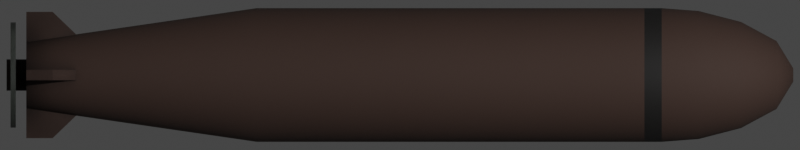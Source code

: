 # Source: Brosok.blend  (saved by Blender 2.93.20; exported with 4.5.12 LTS)
import bpy
from mathutils import Matrix  # noqa: F401  (used for matrix-valued properties, if any)

bpy.ops.wm.read_factory_settings(use_empty=True)
scene = bpy.context.scene
scene.name = 'Scene'

# ---- collections
col_collection = bpy.data.collections.new('Collection'); scene.collection.children.link(col_collection)

# ---- materials (node trees are filled in below, after node groups)
mat_main = bpy.data.materials.new('Main')
mat_stripe = bpy.data.materials.new('Stripe')
mat_gray = bpy.data.materials.new('Gray')

# ---- node groups
ng_mk48_shader = bpy.data.node_groups.new('Mk48 Shader', 'ShaderNodeTree')
_s = ng_mk48_shader.interface.new_socket(name='BSDF', in_out='OUTPUT', socket_type='NodeSocketShader')
_s = ng_mk48_shader.interface.new_socket(name='Color', in_out='INPUT', socket_type='NodeSocketColor')
_s.default_value = (0.2529, 0.2529, 0.2529, 1.0)
_s = ng_mk48_shader.interface.new_socket(name='Roughness', in_out='INPUT', socket_type='NodeSocketFloat')
_s.subtype = 'FACTOR'
_s.default_value = 0.5
_s.min_value = 0.0
_s.max_value = 1.0
_s = ng_mk48_shader.interface.new_socket(name='Metallic', in_out='INPUT', socket_type='NodeSocketFloat')
_s.subtype = 'FACTOR'
_s.default_value = 1.0
_s.min_value = 0.0
_s.max_value = 1.0
_N = ng_mk48_shader.nodes; _L = ng_mk48_shader.links
n0 = _N.new('NodeGroupOutput'); n0.name = 'Group Output'; n0.location = (421, 0)
n1 = _N.new('ShaderNodeBsdfPrincipled'); n1.name = 'Principled BSDF'; n1.location = (131, 46)
n1.distribution = 'GGX'
n1.subsurface_method = 'BURLEY'
n1.inputs[3].default_value = 1.45
n1.inputs[27].default_value = (0.0, 0.0, 0.0, 1.0)
n1.inputs[28].default_value = 1.0
n2 = _N.new('ShaderNodeAmbientOcclusion'); n2.name = 'Ambient Occlusion'; n2.location = (-85, 128)
n2.samples = 8
n3 = _N.new('ShaderNodeBevel'); n3.name = 'Bevel'; n3.location = (-265, -248)
n3.inputs[0].default_value = 0.1
n4 = _N.new('NodeGroupInput'); n4.name = 'Mk48 Shader'; n4.location = (-468, -27)
n5 = _N.new('ShaderNodeNewGeometry'); n5.name = 'Geometry'; n5.location = (-875, -245)
n6 = _N.new('ShaderNodeBump'); n6.name = 'Bump'; n6.location = (-470, -299)
n6.inputs[0].default_value = 0.01
n6.inputs[1].default_value = 1.0
n6.inputs[2].default_value = 1.0
n7 = _N.new('ShaderNodeTexNoise'); n7.name = 'Noise Texture'; n7.location = (-671, -234)
n7.inputs[2].default_value = 2.0
_L.new(n1.outputs[0], n0.inputs[0])
_L.new(n2.outputs[0], n1.inputs[0])
_L.new(n4.outputs[0], n2.inputs[0])
_L.new(n4.outputs[1], n1.inputs[2])
_L.new(n4.outputs[2], n1.inputs[1])
_L.new(n3.outputs[0], n2.inputs[2])
_L.new(n5.outputs[0], n7.inputs[0])
_L.new(n7.outputs[0], n6.inputs[3])
_L.new(n6.outputs[0], n3.inputs[1])
_L.new(n3.outputs[0], n1.inputs[5])
n0.is_active_output = True
ng_auto_smooth = bpy.data.node_groups.new('Auto Smooth', 'GeometryNodeTree')
_s = ng_auto_smooth.interface.new_socket(name='Geometry', in_out='OUTPUT', socket_type='NodeSocketGeometry')
_s = ng_auto_smooth.interface.new_socket(name='Geometry', in_out='INPUT', socket_type='NodeSocketGeometry')
_s = ng_auto_smooth.interface.new_socket(name='Angle', in_out='INPUT', socket_type='NodeSocketFloat')
_s.subtype = 'ANGLE'
_s.min_value = 0.0
_s.max_value = 3.142
ng_auto_smooth.is_modifier = True
_N = ng_auto_smooth.nodes; _L = ng_auto_smooth.links
n0 = _N.new('NodeGroupOutput'); n0.name = 'Group Output'; n0.location = (480, -100)
n1 = _N.new('NodeGroupInput'); n1.name = 'Group Input'; n1.location = (-420, -300)
n2 = _N.new('NodeGroupInput'); n2.name = 'Group Input.001'; n2.location = (-60, -100)
n3 = _N.new('GeometryNodeSetShadeSmooth'); n3.name = 'Set Shade Smooth'; n3.location = (120, -100)
n3.domain = 'EDGE'
n4 = _N.new('GeometryNodeSetShadeSmooth'); n4.name = 'Set Shade Smooth.001'; n4.location = (300, -100)
n5 = _N.new('GeometryNodeInputMeshEdgeAngle'); n5.name = 'Edge Angle'; n5.location = (-420, -220)
n6 = _N.new('GeometryNodeInputEdgeSmooth'); n6.name = 'Is Edge Smooth'; n6.location = (-60, -160)
n7 = _N.new('GeometryNodeInputShadeSmooth'); n7.name = 'Is Face Smooth'; n7.location = (-240, -340)
n8 = _N.new('FunctionNodeBooleanMath'); n8.name = 'Boolean Math'; n8.location = (-60, -220)
n9 = _N.new('FunctionNodeCompare'); n9.name = 'Compare'; n9.location = (-240, -180)
n9.operation = 'LESS_EQUAL'
_L.new(n5.outputs[0], n9.inputs[0])
_L.new(n4.outputs[0], n0.inputs[0])
_L.new(n1.outputs[1], n9.inputs[1])
_L.new(n9.outputs[0], n8.inputs[0])
_L.new(n7.outputs[0], n8.inputs[1])
_L.new(n2.outputs[0], n3.inputs[0])
_L.new(n6.outputs[0], n3.inputs[1])
_L.new(n3.outputs[0], n4.inputs[0])
_L.new(n8.outputs[0], n3.inputs[2])
n0.is_active_output = True

# ---- material node trees
mat_main.use_nodes = True; mat_main.node_tree.nodes.clear()
_N = mat_main.node_tree.nodes; _L = mat_main.node_tree.links
n0 = _N.new('ShaderNodeOutputMaterial'); n0.name = 'Material Output'; n0.location = (300, 300)
n1 = _N.new('ShaderNodeGroup'); n1.name = 'Mk48 Shader'; n1.location = (-18, 321)
n1.label = 'Mk48 Shader'
n1.node_tree = ng_mk48_shader
n1.inputs[0].default_value = (0.0668, 0.03857, 0.02972, 1.0)
n1.inputs[1].default_value = 0.8
n1.inputs[2].default_value = 0.0
_L.new(n1.outputs[0], n0.inputs[0])
n0.is_active_output = True
mat_stripe.use_nodes = True; mat_stripe.node_tree.nodes.clear()
_N = mat_stripe.node_tree.nodes; _L = mat_stripe.node_tree.links
n0 = _N.new('ShaderNodeOutputMaterial'); n0.name = 'Material Output'; n0.location = (300, 300)
n1 = _N.new('ShaderNodeGroup'); n1.name = 'Mk48 Shader'; n1.location = (-18, 321)
n1.label = 'Mk48 Shader'
n1.node_tree = ng_mk48_shader
n1.inputs[0].default_value = (0.01467, 0.01357, 0.01296, 1.0)
n1.inputs[1].default_value = 0.7
n1.inputs[2].default_value = 0.0
_L.new(n1.outputs[0], n0.inputs[0])
n0.is_active_output = True
mat_gray.use_nodes = True; mat_gray.node_tree.nodes.clear()
_N = mat_gray.node_tree.nodes; _L = mat_gray.node_tree.links
n0 = _N.new('ShaderNodeOutputMaterial'); n0.name = 'Material Output'; n0.location = (300, 300)
n1 = _N.new('ShaderNodeGroup'); n1.name = 'Mk48 Shader'; n1.location = (-18, 321)
n1.label = 'Mk48 Shader'
n1.node_tree = ng_mk48_shader
n1.inputs[0].default_value = (0.09084, 0.1022, 0.09084, 1.0)
n1.inputs[1].default_value = 0.5
n1.inputs[2].default_value = 0.0
_L.new(n1.outputs[0], n0.inputs[0])
n0.is_active_output = True

# ---- world
world_world = bpy.data.worlds.new('World'); scene.world = world_world
world_world.use_sun_shadow = False
world_world.sun_shadow_jitter_overblur = 0.0

# ---- cameras
cam_camera = bpy.data.cameras.new('Camera')
cam_camera.type = 'ORTHO'
cam_camera.clip_end = 100.0
cam_camera.ortho_scale = 1.52
cam_camera.show_mist = True

# ---- lights
light_light = bpy.data.lights.new('Light', 'POINT')
light_light.transmission_factor = 0.0
light_light.energy = 1000.0
light_light.shadow_soft_size = 0.1
light_light.shadow_maximum_resolution = 0.006
light_light.use_absolute_resolution = True

# ---- meshes
me_cylinder = bpy.data.meshes.new('Cylinder')
me_cylinder.from_pydata([(-2.601e-08, 0.02973, -0.71), (2.174e-08, 0.0127, 0.7472), (0.005801, 0.02916, -0.71), (0.002478, 0.01246, 0.7472), (0.01138, 0.02747, -0.71), (0.00486, 0.01173, 0.7472), (0.01652, 0.02472, -0.71), (0.007056, 0.01056, 0.7472), (0.02102, 0.02102, -0.71), (0.00898, 0.00898, 0.7472), (0.02472, 0.01652, -0.71), (0.01056, 0.007056, 0.7472), (0.02747, 0.01138, -0.71), (0.01173, 0.00486, 0.7472), (0.02916, 0.005801, -0.71), (0.01246, 0.002478, 0.7472), (0.02973, 1.731e-08, -0.71), (0.0127, 3.26e-08, 0.7472), (0.02916, -0.005801, -0.71), (0.01246, -0.002478, 0.7472), (0.02747, -0.01138, -0.71), (0.01173, -0.00486, 0.7472), (0.02472, -0.01652, -0.71), (0.01056, -0.007056, 0.7472), (0.02102, -0.02102, -0.71), (0.00898, -0.00898, 0.7472), (0.01652, -0.02472, -0.71), (0.007056, -0.01056, 0.7472), (0.01138, -0.02747, -0.71), (0.00486, -0.01173, 0.7472), (0.005801, -0.02916, -0.71), (0.002478, -0.01246, 0.7472), (-1.889e-08, -0.02973, -0.71), (1.76e-08, -0.0127, 0.7472), (-0.005801, -0.02916, -0.71), (-0.002478, -0.01246, 0.7472), (-0.01138, -0.02747, -0.71), (-0.00486, -0.01173, 0.7472), (-0.01652, -0.02472, -0.71), (-0.007056, -0.01056, 0.7472), (-0.02102, -0.02102, -0.71), (-0.00898, -0.00898, 0.7472), (-0.02472, -0.01652, -0.71), (-0.01056, -0.007056, 0.7472), (-0.02747, -0.01138, -0.71), (-0.01173, -0.00486, 0.7472), (-0.02916, -0.005801, -0.71), (-0.01246, -0.002478, 0.7472), (-0.02973, 4.855e-08, -0.71), (-0.0127, 4.39e-08, 0.7472), (-0.02916, 0.005801, -0.71), (-0.01246, 0.002478, 0.7472), (-0.02747, 0.01138, -0.71), (-0.01173, 0.00486, 0.7472), (-0.02472, 0.01652, -0.71), (-0.01056, 0.007056, 0.7472), (-0.02102, 0.02102, -0.71), (-0.00898, 0.00898, 0.7472), (-0.01652, 0.02472, -0.71), (-0.007056, 0.01056, 0.7472), (-0.01138, 0.02747, -0.71), (-0.00486, 0.01173, 0.7472), (-0.005801, 0.02916, -0.71), (-0.002478, 0.01246, 0.7472), (1.105e-08, 0.127, 0.4972), (0.02478, 0.1246, 0.4972), (0.0486, 0.1173, 0.4972), (0.07056, 0.1056, 0.4972), (0.0898, 0.0898, 0.4972), (0.1056, 0.07056, 0.4972), (0.1173, 0.0486, 0.4972), (0.1246, 0.02478, 0.4972), (0.127, 9.588e-09, 0.4972), (0.1246, -0.02478, 0.4972), (0.1173, -0.0486, 0.4972), (0.1056, -0.07056, 0.4972), (0.0898, -0.0898, 0.4972), (0.07056, -0.1056, 0.4972), (0.0486, -0.1173, 0.4972), (0.02478, -0.1246, 0.4972), (-3.033e-08, -0.127, 0.4972), (-0.02478, -0.1246, 0.4972), (-0.0486, -0.1173, 0.4972), (-0.07056, -0.1056, 0.4972), (-0.0898, -0.0898, 0.4972), (-0.1056, -0.07056, 0.4972), (-0.1173, -0.0486, 0.4972), (-0.1246, -0.02478, 0.4972), (-0.127, 1.226e-07, 0.4972), (-0.1246, 0.02478, 0.4972), (-0.1173, 0.0486, 0.4972), (-0.1056, 0.07056, 0.4972), (-0.0898, 0.0898, 0.4972), (-0.07056, 0.1056, 0.4972), (-0.0486, 0.1173, 0.4972), (-0.02478, 0.1246, 0.4972), (1.155e-08, 0.1216, 0.5676), (1.349e-08, 0.1009, 0.6479), (1.689e-08, 0.06459, 0.7154), (0.0126, 0.06335, 0.7154), (0.01968, 0.09896, 0.6479), (0.02373, 0.1193, 0.5676), (0.02472, 0.05967, 0.7154), (0.03861, 0.09322, 0.6479), (0.04655, 0.1124, 0.5676), (0.03589, 0.05371, 0.7154), (0.05606, 0.0839, 0.6479), (0.06757, 0.1011, 0.5676), (0.04567, 0.04567, 0.7154), (0.07135, 0.07135, 0.6479), (0.086, 0.086, 0.5676), (0.05371, 0.03589, 0.7154), (0.0839, 0.05606, 0.6479), (0.1011, 0.06757, 0.5676), (0.05967, 0.02472, 0.7154), (0.09322, 0.03861, 0.6479), (0.1124, 0.04655, 0.5676), (0.06335, 0.0126, 0.7154), (0.09896, 0.01968, 0.6479), (0.1193, 0.02373, 0.5676), (0.06459, 2.215e-08, 0.7154), (0.1009, 1.484e-08, 0.6479), (0.1216, 1.067e-08, 0.5676), (0.06335, -0.0126, 0.7154), (0.09896, -0.01968, 0.6479), (0.1193, -0.02373, 0.5676), (0.05967, -0.02472, 0.7154), (0.09322, -0.03861, 0.6479), (0.1124, -0.04655, 0.5676), (0.05371, -0.03589, 0.7154), (0.0839, -0.05606, 0.6479), (0.1011, -0.06757, 0.5676), (0.04567, -0.04567, 0.7154), (0.07135, -0.07135, 0.6479), (0.086, -0.086, 0.5676), (0.03589, -0.05371, 0.7154), (0.05606, -0.0839, 0.6479), (0.06757, -0.1011, 0.5676), (0.02472, -0.05967, 0.7154), (0.03861, -0.09322, 0.6479), (0.04655, -0.1124, 0.5676), (0.0126, -0.06335, 0.7154), (0.01968, -0.09896, 0.6479), (0.02373, -0.1193, 0.5676), (-4.16e-09, -0.06459, 0.7154), (-1.939e-08, -0.1009, 0.6479), (-2.808e-08, -0.1216, 0.5676), (-0.0126, -0.06335, 0.7154), (-0.01968, -0.09896, 0.6479), (-0.02373, -0.1193, 0.5676), (-0.02472, -0.05967, 0.7154), (-0.03861, -0.09322, 0.6479), (-0.04655, -0.1124, 0.5676), (-0.03589, -0.05371, 0.7154), (-0.05606, -0.0839, 0.6479), (-0.06757, -0.1011, 0.5676), (-0.04567, -0.04567, 0.7154), (-0.07135, -0.07135, 0.6479), (-0.086, -0.086, 0.5676), (-0.05371, -0.03589, 0.7154), (-0.0839, -0.05606, 0.6479), (-0.1011, -0.06757, 0.5676), (-0.05967, -0.02472, 0.7154), (-0.09322, -0.03861, 0.6479), (-0.1124, -0.04655, 0.5676), (-0.06335, -0.0126, 0.7154), (-0.09896, -0.01968, 0.6479), (-0.1193, -0.02373, 0.5676), (-0.06459, 7.965e-08, 0.7154), (-0.1009, 1.047e-07, 0.6479), (-0.1216, 1.189e-07, 0.5676), (-0.06335, 0.0126, 0.7154), (-0.09896, 0.01968, 0.6479), (-0.1193, 0.02373, 0.5676), (-0.05967, 0.02472, 0.7154), (-0.09322, 0.03861, 0.6479), (-0.1124, 0.04655, 0.5676), (-0.05371, 0.03589, 0.7154), (-0.0839, 0.05606, 0.6479), (-0.1011, 0.06757, 0.5676), (-0.04567, 0.04567, 0.7154), (-0.07135, 0.07135, 0.6479), (-0.086, 0.08601, 0.5676), (-0.03589, 0.05371, 0.7154), (-0.05606, 0.0839, 0.6479), (-0.06757, 0.1011, 0.5676), (-0.02472, 0.05967, 0.7154), (-0.03861, 0.09322, 0.6479), (-0.04655, 0.1124, 0.5676), (-0.0126, 0.06335, 0.7154), (-0.01968, 0.09896, 0.6479), (-0.02373, 0.1193, 0.5676), (0.02478, 0.1246, -0.2725), (0.0486, 0.1173, -0.2725), (0.07056, 0.1056, -0.2725), (0.0898, 0.0898, -0.2725), (0.1056, 0.07056, -0.2725), (0.1173, 0.0486, -0.2725), (0.1246, 0.02478, -0.2725), (0.127, 9.588e-09, -0.2725), (0.1246, -0.02478, -0.2725), (0.1173, -0.0486, -0.2725), (0.1056, -0.07056, -0.2725), (0.0898, -0.0898, -0.2725), (0.07056, -0.1056, -0.2725), (0.0486, -0.1173, -0.2725), (0.02478, -0.1246, -0.2725), (-5.406e-08, -0.127, -0.2725), (-0.02478, -0.1246, -0.2725), (-0.0486, -0.1173, -0.2725), (-0.07056, -0.1056, -0.2725), (-0.0898, -0.0898, -0.2725), (-0.1056, -0.07056, -0.2725), (-0.1173, -0.0486, -0.2725), (-0.1246, -0.02478, -0.2725), (-0.127, 1.226e-07, -0.2725), (-0.1246, 0.02478, -0.2725), (-0.1173, 0.0486, -0.2725), (-0.1056, 0.07056, -0.2725), (-0.0898, 0.0898, -0.2725), (-0.07056, 0.1056, -0.2725), (-0.0486, 0.1173, -0.2725), (-0.02478, 0.1246, -0.2725), (-1.268e-08, 0.127, -0.2725), (-8.69e-09, 0.0635, -0.71), (0.01239, 0.06228, -0.71), (0.0243, 0.05867, -0.71), (0.03528, 0.0528, -0.71), (0.0449, 0.0449, -0.71), (0.0528, 0.03528, -0.71), (0.05867, 0.0243, -0.71), (0.06228, 0.01239, -0.71), (0.0635, 2.249e-08, -0.71), (0.06228, -0.01239, -0.71), (0.05867, -0.0243, -0.71), (0.0528, -0.03528, -0.71), (0.0449, -0.0449, -0.71), (0.03528, -0.0528, -0.71), (0.0243, -0.05867, -0.71), (0.01239, -0.06228, -0.71), (-2.938e-08, -0.0635, -0.71), (-0.01239, -0.06228, -0.71), (-0.0243, -0.05867, -0.71), (-0.03528, -0.0528, -0.71), (-0.0449, -0.0449, -0.71), (-0.0528, -0.03528, -0.71), (-0.05867, -0.0243, -0.71), (-0.06228, -0.01239, -0.71), (-0.0635, 7.901e-08, -0.71), (-0.06228, 0.01239, -0.71), (-0.05867, 0.0243, -0.71), (-0.0528, 0.03528, -0.71), (-0.0449, 0.0449, -0.71), (-0.03528, 0.0528, -0.71), (-0.0243, 0.05867, -0.71), (-0.01239, 0.06228, -0.71), (-5.129e-08, 0.02973, -0.7475), (0.005801, 0.02916, -0.7475), (0.01138, 0.02747, -0.7475), (0.01652, 0.02472, -0.7475), (0.02102, 0.02102, -0.7475), (0.02472, 0.01652, -0.7475), (0.02747, 0.01138, -0.7475), (0.02916, 0.005801, -0.7475), (0.02973, 1.731e-08, -0.7475), (0.02916, -0.005801, -0.7475), (0.02747, -0.01138, -0.7475), (0.02472, -0.01652, -0.7475), (0.02102, -0.02102, -0.7475), (0.01652, -0.02472, -0.7475), (0.01138, -0.02747, -0.7475), (0.005801, -0.02916, -0.7475), (-4.417e-08, -0.02973, -0.7475), (-0.005801, -0.02916, -0.7475), (-0.01138, -0.02747, -0.7475), (-0.01652, -0.02472, -0.7475), (-0.02102, -0.02102, -0.7475), (-0.02472, -0.01652, -0.7475), (-0.02747, -0.01138, -0.7475), (-0.02916, -0.005801, -0.7475), (-0.02973, 4.855e-08, -0.7475), (-0.02916, 0.005801, -0.7475), (-0.02747, 0.01138, -0.7475), (-0.02472, 0.01652, -0.7475), (-0.02102, 0.02102, -0.7475), (-0.01652, 0.02472, -0.7475), (-0.01138, 0.02747, -0.7475), (-0.005801, 0.02916, -0.7475), (1.105e-08, 0.127, 0.4644), (0.02478, 0.1246, 0.4644), (0.0486, 0.1173, 0.4644), (0.07056, 0.1056, 0.4644), (0.0898, 0.0898, 0.4644), (0.1056, 0.07056, 0.4644), (0.1173, 0.0486, 0.4644), (0.1246, 0.02478, 0.4644), (0.127, 9.588e-09, 0.4644), (0.1246, -0.02478, 0.4644), (0.1173, -0.0486, 0.4644), (0.1056, -0.07056, 0.4644), (0.0898, -0.0898, 0.4644), (0.07056, -0.1056, 0.4644), (0.0486, -0.1173, 0.4644), (0.02478, -0.1246, 0.4644), (-3.033e-08, -0.127, 0.4644), (-0.02478, -0.1246, 0.4644), (-0.0486, -0.1173, 0.4644), (-0.07056, -0.1056, 0.4644), (-0.0898, -0.0898, 0.4644), (-0.1056, -0.07056, 0.4644), (-0.1173, -0.0486, 0.4644), (-0.1246, -0.02478, 0.4644), (-0.127, 1.226e-07, 0.4644), (-0.1246, 0.02478, 0.4644), (-0.1173, 0.0486, 0.4644), (-0.1056, 0.07056, 0.4644), (-0.0898, 0.0898, 0.4644), (-0.07056, 0.1056, 0.4644), (-0.0486, 0.1173, 0.4644), (-0.02478, 0.1246, 0.4644)], [], [(98, 1, 3, 99), (99, 3, 5, 102), (102, 5, 7, 105), (105, 7, 9, 108), (108, 9, 11, 111), (111, 11, 13, 114), (114, 13, 15, 117), (117, 15, 17, 120), (120, 17, 19, 123), (123, 19, 21, 126), (126, 21, 23, 129), (129, 23, 25, 132), (132, 25, 27, 135), (135, 27, 29, 138), (138, 29, 31, 141), (141, 31, 33, 144), (144, 33, 35, 147), (147, 35, 37, 150), (150, 37, 39, 153), (153, 39, 41, 156), (156, 41, 43, 159), (159, 43, 45, 162), (162, 45, 47, 165), (165, 47, 49, 168), (168, 49, 51, 171), (171, 51, 53, 174), (174, 53, 55, 177), (177, 55, 57, 180), (180, 57, 59, 183), (183, 59, 61, 186), (3, 1, 63, 61, 59, 57, 55, 53, 51, 49, 47, 45, 43, 41, 39, 37, 35, 33, 31, 29, 27, 25, 23, 21, 19, 17, 15, 13, 11, 9, 7, 5), (186, 61, 63, 189), (189, 63, 1, 98), (20, 22, 267, 266), (319, 95, 64, 288), (318, 94, 95, 319), (317, 93, 94, 318), (316, 92, 93, 317), (315, 91, 92, 316), (314, 90, 91, 315), (313, 89, 90, 314), (312, 88, 89, 313), (311, 87, 88, 312), (310, 86, 87, 311), (309, 85, 86, 310), (308, 84, 85, 309), (307, 83, 84, 308), (306, 82, 83, 307), (305, 81, 82, 306), (304, 80, 81, 305), (303, 79, 80, 304), (302, 78, 79, 303), (301, 77, 78, 302), (300, 76, 77, 301), (299, 75, 76, 300), (298, 74, 75, 299), (297, 73, 74, 298), (296, 72, 73, 297), (295, 71, 72, 296), (294, 70, 71, 295), (293, 69, 70, 294), (292, 68, 69, 293), (291, 67, 68, 292), (290, 66, 67, 291), (289, 65, 66, 290), (288, 64, 65, 289), (95, 191, 96, 64), (191, 190, 97, 96), (190, 189, 98, 97), (94, 188, 191, 95), (188, 187, 190, 191), (187, 186, 189, 190), (93, 185, 188, 94), (185, 184, 187, 188), (184, 183, 186, 187), (92, 182, 185, 93), (182, 181, 184, 185), (181, 180, 183, 184), (91, 179, 182, 92), (179, 178, 181, 182), (178, 177, 180, 181), (90, 176, 179, 91), (176, 175, 178, 179), (175, 174, 177, 178), (89, 173, 176, 90), (173, 172, 175, 176), (172, 171, 174, 175), (88, 170, 173, 89), (170, 169, 172, 173), (169, 168, 171, 172), (87, 167, 170, 88), (167, 166, 169, 170), (166, 165, 168, 169), (86, 164, 167, 87), (164, 163, 166, 167), (163, 162, 165, 166), (85, 161, 164, 86), (161, 160, 163, 164), (160, 159, 162, 163), (84, 158, 161, 85), (158, 157, 160, 161), (157, 156, 159, 160), (83, 155, 158, 84), (155, 154, 157, 158), (154, 153, 156, 157), (82, 152, 155, 83), (152, 151, 154, 155), (151, 150, 153, 154), (81, 149, 152, 82), (149, 148, 151, 152), (148, 147, 150, 151), (80, 146, 149, 81), (146, 145, 148, 149), (145, 144, 147, 148), (79, 143, 146, 80), (143, 142, 145, 146), (142, 141, 144, 145), (78, 140, 143, 79), (140, 139, 142, 143), (139, 138, 141, 142), (77, 137, 140, 78), (137, 136, 139, 140), (136, 135, 138, 139), (76, 134, 137, 77), (134, 133, 136, 137), (133, 132, 135, 136), (75, 131, 134, 76), (131, 130, 133, 134), (130, 129, 132, 133), (74, 128, 131, 75), (128, 127, 130, 131), (127, 126, 129, 130), (73, 125, 128, 74), (125, 124, 127, 128), (124, 123, 126, 127), (72, 122, 125, 73), (122, 121, 124, 125), (121, 120, 123, 124), (71, 119, 122, 72), (119, 118, 121, 122), (118, 117, 120, 121), (70, 116, 119, 71), (116, 115, 118, 119), (115, 114, 117, 118), (69, 113, 116, 70), (113, 112, 115, 116), (112, 111, 114, 115), (68, 110, 113, 69), (110, 109, 112, 113), (109, 108, 111, 112), (67, 107, 110, 68), (107, 106, 109, 110), (106, 105, 108, 109), (66, 104, 107, 67), (104, 103, 106, 107), (103, 102, 105, 106), (65, 101, 104, 66), (101, 100, 103, 104), (100, 99, 102, 103), (64, 96, 101, 65), (96, 97, 100, 101), (97, 98, 99, 100), (224, 223, 192, 225), (225, 192, 193, 226), (226, 193, 194, 227), (227, 194, 195, 228), (228, 195, 196, 229), (229, 196, 197, 230), (230, 197, 198, 231), (231, 198, 199, 232), (232, 199, 200, 233), (233, 200, 201, 234), (234, 201, 202, 235), (235, 202, 203, 236), (236, 203, 204, 237), (237, 204, 205, 238), (238, 205, 206, 239), (239, 206, 207, 240), (240, 207, 208, 241), (241, 208, 209, 242), (242, 209, 210, 243), (243, 210, 211, 244), (244, 211, 212, 245), (245, 212, 213, 246), (246, 213, 214, 247), (247, 214, 215, 248), (248, 215, 216, 249), (249, 216, 217, 250), (250, 217, 218, 251), (251, 218, 219, 252), (252, 219, 220, 253), (253, 220, 221, 254), (254, 221, 222, 255), (255, 222, 223, 224), (2, 0, 224, 225), (4, 2, 225, 226), (6, 4, 226, 227), (8, 6, 227, 228), (10, 8, 228, 229), (12, 10, 229, 230), (14, 12, 230, 231), (16, 14, 231, 232), (18, 16, 232, 233), (20, 18, 233, 234), (22, 20, 234, 235), (24, 22, 235, 236), (26, 24, 236, 237), (28, 26, 237, 238), (30, 28, 238, 239), (32, 30, 239, 240), (34, 32, 240, 241), (36, 34, 241, 242), (38, 36, 242, 243), (40, 38, 243, 244), (42, 40, 244, 245), (44, 42, 245, 246), (46, 44, 246, 247), (48, 46, 247, 248), (50, 48, 248, 249), (52, 50, 249, 250), (54, 52, 250, 251), (56, 54, 251, 252), (58, 56, 252, 253), (60, 58, 253, 254), (62, 60, 254, 255), (0, 62, 255, 224), (256, 257, 258, 259, 260, 261, 262, 263, 264, 265, 266, 267, 268, 269, 270, 271, 272, 273, 274, 275, 276, 277, 278, 279, 280, 281, 282, 283, 284, 285, 286, 287), (48, 50, 281, 280), (22, 24, 268, 267), (50, 52, 282, 281), (24, 26, 269, 268), (52, 54, 283, 282), (26, 28, 270, 269), (0, 2, 257, 256), (54, 56, 284, 283), (28, 30, 271, 270), (2, 4, 258, 257), (56, 58, 285, 284), (30, 32, 272, 271), (4, 6, 259, 258), (58, 60, 286, 285), (32, 34, 273, 272), (6, 8, 260, 259), (60, 62, 287, 286), (34, 36, 274, 273), (8, 10, 261, 260), (62, 0, 256, 287), (36, 38, 275, 274), (10, 12, 262, 261), (38, 40, 276, 275), (12, 14, 263, 262), (40, 42, 277, 276), (14, 16, 264, 263), (42, 44, 278, 277), (16, 18, 265, 264), (44, 46, 279, 278), (18, 20, 266, 265), (46, 48, 280, 279), (192, 289, 290, 193), (193, 290, 291, 194), (194, 291, 292, 195), (195, 292, 293, 196), (196, 293, 294, 197), (197, 294, 295, 198), (198, 295, 296, 199), (199, 296, 297, 200), (200, 297, 298, 201), (201, 298, 299, 202), (202, 299, 300, 203), (203, 300, 301, 204), (204, 301, 302, 205), (205, 302, 303, 206), (206, 303, 304, 207), (207, 304, 305, 208), (208, 305, 306, 209), (209, 306, 307, 210), (210, 307, 308, 211), (211, 308, 309, 212), (212, 309, 310, 213), (213, 310, 311, 214), (214, 311, 312, 215), (215, 312, 313, 216), (216, 313, 314, 217), (217, 314, 315, 218), (218, 315, 316, 219), (219, 316, 317, 220), (220, 317, 318, 221), (221, 318, 319, 222), (222, 319, 288, 223), (223, 288, 289, 192)])
me_cylinder.polygons.foreach_set('use_smooth', [True] * 290)
me_cylinder.polygons.foreach_set('material_index', [0, 0, 0, 0, 0, 0, 0, 0, 0, 0, 0, 0, 0, 0, 0, 0, 0, 0, 0, 0, 0, 0, 0, 0, 0, 0, 0, 0, 0, 0, 0, 0, 0, 0, 1, 1, 1, 1, 1, 1, 1, 1, 1, 1, 1, 1, 1, 1, 1, 1, 1, 1, 1, 1, 1, 1, 1, 1, 1, 1, 1, 1, 1, 1, 1, 1, 0, 0, 0, 0, 0, 0, 0, 0, 0, 0, 0, 0, 0, 0, 0, 0, 0, 0, 0, 0, 0, 0, 0, 0, 0, 0, 0, 0, 0, 0, 0, 0, 0, 0, 0, 0, 0, 0, 0, 0, 0, 0, 0, 0, 0, 0, 0, 0, 0, 0, 0, 0, 0, 0, 0, 0, 0, 0, 0, 0, 0, 0, 0, 0, 0, 0, 0, 0, 0, 0, 0, 0, 0, 0, 0, 0, 0, 0, 0, 0, 0, 0, 0, 0, 0, 0, 0, 0, 0, 0, 0, 0, 0, 0, 0, 0, 0, 0, 0, 0, 0, 0, 0, 0, 0, 0, 0, 0, 0, 0, 0, 0, 0, 0, 0, 0, 0, 0, 0, 0, 0, 0, 0, 0, 0, 0, 0, 0, 0, 0, 0, 0, 0, 0, 0, 0, 0, 0, 0, 0, 0, 0, 0, 0, 0, 0, 0, 0, 0, 0, 0, 0, 0, 0, 0, 0, 0, 0, 0, 0, 0, 0, 0, 0, 0, 0, 0, 0, 0, 0, 0, 0, 0, 0, 0, 0, 0, 0, 0, 0, 0, 0, 0, 0, 0, 0, 0, 0, 0, 0, 0, 0, 0, 0, 0, 0, 0, 0, 0, 0, 0, 0, 0, 0, 0, 0, 0, 0, 0, 0, 0, 0, 0, 0, 0, 0, 0, 0, 0, 0, 0, 0, 0, 0])
_uv = me_cylinder.uv_layers.new(name='UVMap')
_uv.uv.foreach_set('vector', [1.0, 0.9844, 1.0, 1.0, 0.9688, 1.0, 0.9688, 0.9844, 0.9688, 0.9844, 0.9688, 1.0, 0.9375, 1.0, 0.9375, 0.9844, 0.9375, 0.9844, 0.9375, 1.0, 0.9062, 1.0, 0.9062, 0.9844, 0.9062, 0.9844, 0.9062, 1.0, 0.875, 1.0, 0.875, 0.9844, 0.875, 0.9844, 0.875, 1.0, 0.8438, 1.0, 0.8438, 0.9844, 0.8438, 0.9844, 0.8438, 1.0, 0.8125, 1.0, 0.8125, 0.9844, 0.8125, 0.9844, 0.8125, 1.0, 0.7812, 1.0, 0.7812, 0.9844, 0.7812, 0.9844, 0.7812, 1.0, 0.75, 1.0, 0.75, 0.9844, 0.75, 0.9844, 0.75, 1.0, 0.7188, 1.0, 0.7188, 0.9844, 0.7188, 0.9844, 0.7188, 1.0, 0.6875, 1.0, 0.6875, 0.9844, 0.6875, 0.9844, 0.6875, 1.0, 0.6562, 1.0, 0.6562, 0.9844, 0.6562, 0.9844, 0.6562, 1.0, 0.625, 1.0, 0.625, 0.9844, 0.625, 0.9844, 0.625, 1.0, 0.5938, 1.0, 0.5938, 0.9844, 0.5938, 0.9844, 0.5938, 1.0, 0.5625, 1.0, 0.5625, 0.9844, 0.5625, 0.9844, 0.5625, 1.0, 0.5312, 1.0, 0.5312, 0.9844, 0.5312, 0.9844, 0.5312, 1.0, 0.5, 1.0, 0.5, 0.9844, 0.5, 0.9844, 0.5, 1.0, 0.4688, 1.0, 0.4688, 0.9844, 0.4688, 0.9844, 0.4688, 1.0, 0.4375, 1.0, 0.4375, 0.9844, 0.4375, 0.9844, 0.4375, 1.0, 0.4062, 1.0, 0.4062, 0.9844, 0.4062, 0.9844, 0.4062, 1.0, 0.375, 1.0, 0.375, 0.9844, 0.375, 0.9844, 0.375, 1.0, 0.3438, 1.0, 0.3438, 0.9844, 0.3438, 0.9844, 0.3438, 1.0, 0.3125, 1.0, 0.3125, 0.9844, 0.3125, 0.9844, 0.3125, 1.0, 0.2812, 1.0, 0.2812, 0.9844, 0.2812, 0.9844, 0.2812, 1.0, 0.25, 1.0, 0.25, 0.9844, 0.25, 0.9844, 0.25, 1.0, 0.2188, 1.0, 0.2188, 0.9844, 0.2188, 0.9844, 0.2188, 1.0, 0.1875, 1.0, 0.1875, 0.9844, 0.1875, 0.9844, 0.1875, 1.0, 0.1562, 1.0, 0.1562, 0.9844, 0.1562, 0.9844, 0.1562, 1.0, 0.125, 1.0, 0.125, 0.9844, 0.125, 0.9844, 0.125, 1.0, 0.09375, 1.0, 0.09375, 0.9844, 0.09375, 0.9844, 0.09375, 1.0, 0.0625, 1.0, 0.0625, 0.9844, 0.2968, 0.4854, 0.25, 0.49, 0.2032, 0.4854, 0.1582, 0.4717, 0.1167, 0.4496, 0.08029, 0.4197, 0.05045, 0.3833, 0.02827, 0.3418, 0.01461, 0.2968, 0.01, 0.25, 0.01461, 0.2032, 0.02827, 0.1582, 0.05045, 0.1167, 0.08029, 0.08029, 0.1167, 0.05045, 0.1582, 0.02827, 0.2032, 0.01461, 0.25, 0.01, 0.2968, 0.01461, 0.3418, 0.02827, 0.3833, 0.05045, 0.4197, 0.08029, 0.4496, 0.1167, 0.4717, 0.1582, 0.4854, 0.2032, 0.49, 0.25, 0.4854, 0.2968, 0.4717, 0.3418, 0.4496, 0.3833, 0.4197, 0.4197, 0.3833, 0.4496, 0.3418, 0.4717, 0.0625, 0.9844, 0.0625, 1.0, 0.03125, 1.0, 0.03125, 0.9844, 0.03125, 0.9844, 0.03125, 1.0, 0.0, 1.0, 0.0, 0.9844, 0.8538, 0.207, 0.8434, 0.1876, 0.8434, 0.1876, 0.8538, 0.207, 0.03125, 0.9293, 0.03125, 0.9375, 0.0, 0.9375, 0.0, 0.9293, 0.0625, 0.9293, 0.0625, 0.9375, 0.03125, 0.9375, 0.03125, 0.9293, 0.09375, 0.9293, 0.09375, 0.9375, 0.0625, 0.9375, 0.0625, 0.9293, 0.125, 0.9293, 0.125, 0.9375, 0.09375, 0.9375, 0.09375, 0.9293, 0.1562, 0.9293, 0.1562, 0.9375, 0.125, 0.9375, 0.125, 0.9293, 0.1875, 0.9293, 0.1875, 0.9375, 0.1562, 0.9375, 0.1562, 0.9293, 0.2188, 0.9293, 0.2188, 0.9375, 0.1875, 0.9375, 0.1875, 0.9293, 0.25, 0.9293, 0.25, 0.9375, 0.2188, 0.9375, 0.2188, 0.9293, 0.2812, 0.9293, 0.2812, 0.9375, 0.25, 0.9375, 0.25, 0.9293, 0.3125, 0.9293, 0.3125, 0.9375, 0.2812, 0.9375, 0.2812, 0.9293, 0.3438, 0.9293, 0.3438, 0.9375, 0.3125, 0.9375, 0.3125, 0.9293, 0.375, 0.9293, 0.375, 0.9375, 0.3438, 0.9375, 0.3438, 0.9293, 0.4062, 0.9293, 0.4062, 0.9375, 0.375, 0.9375, 0.375, 0.9293, 0.4375, 0.9293, 0.4375, 0.9375, 0.4062, 0.9375, 0.4062, 0.9293, 0.4688, 0.9293, 0.4688, 0.9375, 0.4375, 0.9375, 0.4375, 0.9293, 0.5, 0.9293, 0.5, 0.9375, 0.4688, 0.9375, 0.4688, 0.9293, 0.5312, 0.9293, 0.5312, 0.9375, 0.5, 0.9375, 0.5, 0.9293, 0.5625, 0.9293, 0.5625, 0.9375, 0.5312, 0.9375, 0.5312, 0.9293, 0.5938, 0.9293, 0.5938, 0.9375, 0.5625, 0.9375, 0.5625, 0.9293, 0.625, 0.9293, 0.625, 0.9375, 0.5938, 0.9375, 0.5938, 0.9293, 0.6562, 0.9293, 0.6562, 0.9375, 0.625, 0.9375, 0.625, 0.9293, 0.6875, 0.9293, 0.6875, 0.9375, 0.6562, 0.9375, 0.6562, 0.9293, 0.7188, 0.9293, 0.7188, 0.9375, 0.6875, 0.9375, 0.6875, 0.9293, 0.75, 0.9293, 0.75, 0.9375, 0.7188, 0.9375, 0.7188, 0.9293, 0.7812, 0.9293, 0.7812, 0.9375, 0.75, 0.9375, 0.75, 0.9293, 0.8125, 0.9293, 0.8125, 0.9375, 0.7812, 0.9375, 0.7812, 0.9293, 0.8438, 0.9293, 0.8438, 0.9375, 0.8125, 0.9375, 0.8125, 0.9293, 0.875, 0.9293, 0.875, 0.9375, 0.8438, 0.9375, 0.8438, 0.9293, 0.9062, 0.9293, 0.9062, 0.9375, 0.875, 0.9375, 0.875, 0.9293, 0.9375, 0.9293, 0.9375, 0.9375, 0.9062, 0.9375, 0.9062, 0.9293, 0.9687, 0.9293, 0.9688, 0.9375, 0.9375, 0.9375, 0.9375, 0.9293, 1.0, 0.9293, 1.0, 0.9375, 0.9688, 0.9375, 0.9687, 0.9293, 0.03125, 0.9375, 0.03125, 0.9531, 0.0, 0.9531, 0.0, 0.9375, 0.03125, 0.9531, 0.03125, 0.9687, 0.0, 0.9688, 0.0, 0.9531, 0.03125, 0.9687, 0.03125, 0.9844, 0.0, 0.9844, 0.0, 0.9688, 0.0625, 0.9375, 0.0625, 0.9531, 0.03125, 0.9531, 0.03125, 0.9375, 0.0625, 0.9531, 0.0625, 0.9688, 0.03125, 0.9687, 0.03125, 0.9531, 0.0625, 0.9688, 0.0625, 0.9844, 0.03125, 0.9844, 0.03125, 0.9687, 0.09375, 0.9375, 0.09375, 0.9531, 0.0625, 0.9531, 0.0625, 0.9375, 0.09375, 0.9531, 0.09375, 0.9687, 0.0625, 0.9688, 0.0625, 0.9531, 0.09375, 0.9687, 0.09375, 0.9844, 0.0625, 0.9844, 0.0625, 0.9688, 0.125, 0.9375, 0.125, 0.9531, 0.09375, 0.9531, 0.09375, 0.9375, 0.125, 0.9531, 0.125, 0.9687, 0.09375, 0.9687, 0.09375, 0.9531, 0.125, 0.9687, 0.125, 0.9844, 0.09375, 0.9844, 0.09375, 0.9687, 0.1562, 0.9375, 0.1562, 0.9531, 0.125, 0.9531, 0.125, 0.9375, 0.1562, 0.9531, 0.1562, 0.9687, 0.125, 0.9687, 0.125, 0.9531, 0.1562, 0.9687, 0.1562, 0.9844, 0.125, 0.9844, 0.125, 0.9687, 0.1875, 0.9375, 0.1875, 0.9531, 0.1562, 0.9531, 0.1562, 0.9375, 0.1875, 0.9531, 0.1875, 0.9687, 0.1562, 0.9687, 0.1562, 0.9531, 0.1875, 0.9687, 0.1875, 0.9844, 0.1562, 0.9844, 0.1562, 0.9687, 0.2188, 0.9375, 0.2188, 0.9531, 0.1875, 0.9531, 0.1875, 0.9375, 0.2188, 0.9531, 0.2188, 0.9687, 0.1875, 0.9687, 0.1875, 0.9531, 0.2188, 0.9687, 0.2188, 0.9844, 0.1875, 0.9844, 0.1875, 0.9687, 0.25, 0.9375, 0.25, 0.9531, 0.2188, 0.9531, 0.2188, 0.9375, 0.25, 0.9531, 0.25, 0.9687, 0.2188, 0.9687, 0.2188, 0.9531, 0.25, 0.9687, 0.25, 0.9844, 0.2188, 0.9844, 0.2188, 0.9687, 0.2812, 0.9375, 0.2812, 0.9531, 0.25, 0.9531, 0.25, 0.9375, 0.2812, 0.9531, 0.2812, 0.9687, 0.25, 0.9687, 0.25, 0.9531, 0.2812, 0.9687, 0.2812, 0.9844, 0.25, 0.9844, 0.25, 0.9687, 0.3125, 0.9375, 0.3125, 0.9531, 0.2812, 0.9531, 0.2812, 0.9375, 0.3125, 0.9531, 0.3125, 0.9687, 0.2812, 0.9687, 0.2812, 0.9531, 0.3125, 0.9687, 0.3125, 0.9844, 0.2812, 0.9844, 0.2812, 0.9687, 0.3438, 0.9375, 0.3438, 0.9531, 0.3125, 0.9531, 0.3125, 0.9375, 0.3438, 0.9531, 0.3438, 0.9687, 0.3125, 0.9687, 0.3125, 0.9531, 0.3438, 0.9687, 0.3438, 0.9844, 0.3125, 0.9844, 0.3125, 0.9687, 0.375, 0.9375, 0.375, 0.9531, 0.3438, 0.9531, 0.3438, 0.9375, 0.375, 0.9531, 0.375, 0.9687, 0.3438, 0.9687, 0.3438, 0.9531, 0.375, 0.9687, 0.375, 0.9844, 0.3438, 0.9844, 0.3438, 0.9687, 0.4062, 0.9375, 0.4062, 0.9531, 0.375, 0.9531, 0.375, 0.9375, 0.4062, 0.9531, 0.4062, 0.9687, 0.375, 0.9687, 0.375, 0.9531, 0.4062, 0.9687, 0.4062, 0.9844, 0.375, 0.9844, 0.375, 0.9687, 0.4375, 0.9375, 0.4375, 0.9531, 0.4062, 0.9531, 0.4062, 0.9375, 0.4375, 0.9531, 0.4375, 0.9687, 0.4062, 0.9687, 0.4062, 0.9531, 0.4375, 0.9687, 0.4375, 0.9844, 0.4062, 0.9844, 0.4062, 0.9687, 0.4688, 0.9375, 0.4688, 0.9531, 0.4375, 0.9531, 0.4375, 0.9375, 0.4688, 0.9531, 0.4687, 0.9687, 0.4375, 0.9687, 0.4375, 0.9531, 0.4687, 0.9687, 0.4688, 0.9844, 0.4375, 0.9844, 0.4375, 0.9687, 0.5, 0.9375, 0.5, 0.9531, 0.4688, 0.9531, 0.4688, 0.9375, 0.5, 0.9531, 0.5, 0.9687, 0.4687, 0.9687, 0.4688, 0.9531, 0.5, 0.9687, 0.5, 0.9844, 0.4688, 0.9844, 0.4687, 0.9687, 0.5312, 0.9375, 0.5312, 0.9531, 0.5, 0.9531, 0.5, 0.9375, 0.5312, 0.9531, 0.5312, 0.9687, 0.5, 0.9687, 0.5, 0.9531, 0.5312, 0.9687, 0.5312, 0.9844, 0.5, 0.9844, 0.5, 0.9687, 0.5625, 0.9375, 0.5625, 0.9531, 0.5312, 0.9531, 0.5312, 0.9375, 0.5625, 0.9531, 0.5625, 0.9687, 0.5312, 0.9687, 0.5312, 0.9531, 0.5625, 0.9687, 0.5625, 0.9844, 0.5312, 0.9844, 0.5312, 0.9687, 0.5938, 0.9375, 0.5938, 0.9531, 0.5625, 0.9531, 0.5625, 0.9375, 0.5938, 0.9531, 0.5938, 0.9687, 0.5625, 0.9687, 0.5625, 0.9531, 0.5938, 0.9687, 0.5938, 0.9844, 0.5625, 0.9844, 0.5625, 0.9687, 0.625, 0.9375, 0.625, 0.9531, 0.5938, 0.9531, 0.5938, 0.9375, 0.625, 0.9531, 0.625, 0.9687, 0.5938, 0.9687, 0.5938, 0.9531, 0.625, 0.9687, 0.625, 0.9844, 0.5938, 0.9844, 0.5938, 0.9687, 0.6562, 0.9375, 0.6562, 0.9531, 0.625, 0.9531, 0.625, 0.9375, 0.6562, 0.9531, 0.6562, 0.9687, 0.625, 0.9687, 0.625, 0.9531, 0.6562, 0.9687, 0.6562, 0.9844, 0.625, 0.9844, 0.625, 0.9687, 0.6875, 0.9375, 0.6875, 0.9531, 0.6562, 0.9531, 0.6562, 0.9375, 0.6875, 0.9531, 0.6875, 0.9687, 0.6562, 0.9687, 0.6562, 0.9531, 0.6875, 0.9687, 0.6875, 0.9844, 0.6562, 0.9844, 0.6562, 0.9687, 0.7188, 0.9375, 0.7188, 0.9531, 0.6875, 0.9531, 0.6875, 0.9375, 0.7188, 0.9531, 0.7188, 0.9687, 0.6875, 0.9687, 0.6875, 0.9531, 0.7188, 0.9687, 0.7188, 0.9844, 0.6875, 0.9844, 0.6875, 0.9687, 0.75, 0.9375, 0.75, 0.9531, 0.7188, 0.9531, 0.7188, 0.9375, 0.75, 0.9531, 0.75, 0.9687, 0.7188, 0.9687, 0.7188, 0.9531, 0.75, 0.9687, 0.75, 0.9844, 0.7188, 0.9844, 0.7188, 0.9687, 0.7812, 0.9375, 0.7812, 0.9531, 0.75, 0.9531, 0.75, 0.9375, 0.7812, 0.9531, 0.7812, 0.9687, 0.75, 0.9687, 0.75, 0.9531, 0.7812, 0.9687, 0.7812, 0.9844, 0.75, 0.9844, 0.75, 0.9687, 0.8125, 0.9375, 0.8125, 0.9531, 0.7812, 0.9531, 0.7812, 0.9375, 0.8125, 0.9531, 0.8125, 0.9687, 0.7812, 0.9687, 0.7812, 0.9531, 0.8125, 0.9687, 0.8125, 0.9844, 0.7812, 0.9844, 0.7812, 0.9687, 0.8438, 0.9375, 0.8438, 0.9531, 0.8125, 0.9531, 0.8125, 0.9375, 0.8438, 0.9531, 0.8437, 0.9687, 0.8125, 0.9687, 0.8125, 0.9531, 0.8437, 0.9687, 0.8438, 0.9844, 0.8125, 0.9844, 0.8125, 0.9687, 0.875, 0.9375, 0.875, 0.9531, 0.8438, 0.9531, 0.8438, 0.9375, 0.875, 0.9531, 0.875, 0.9687, 0.8437, 0.9687, 0.8438, 0.9531, 0.875, 0.9687, 0.875, 0.9844, 0.8438, 0.9844, 0.8437, 0.9687, 0.9062, 0.9375, 0.9062, 0.9531, 0.875, 0.9531, 0.875, 0.9375, 0.9062, 0.9531, 0.9062, 0.9687, 0.875, 0.9687, 0.875, 0.9531, 0.9062, 0.9687, 0.9062, 0.9844, 0.875, 0.9844, 0.875, 0.9687, 0.9375, 0.9375, 0.9375, 0.9531, 0.9062, 0.9531, 0.9062, 0.9375, 0.9375, 0.9531, 0.9375, 0.9687, 0.9062, 0.9687, 0.9062, 0.9531, 0.9375, 0.9687, 0.9375, 0.9844, 0.9062, 0.9844, 0.9062, 0.9687, 0.9688, 0.9375, 0.9688, 0.9531, 0.9375, 0.9531, 0.9375, 0.9375, 0.9688, 0.9531, 0.9688, 0.9687, 0.9375, 0.9687, 0.9375, 0.9531, 0.9688, 0.9687, 0.9688, 0.9844, 0.9375, 0.9844, 0.9375, 0.9687, 1.0, 0.9375, 1.0, 0.9531, 0.9688, 0.9531, 0.9688, 0.9375, 1.0, 0.9531, 1.0, 0.9688, 0.9688, 0.9687, 0.9688, 0.9531, 1.0, 0.9688, 1.0, 0.9844, 0.9688, 0.9844, 0.9688, 0.9687, 1.0, 0.5, 1.0, 0.6094, 0.9688, 0.6094, 0.9688, 0.5, 0.9688, 0.5, 0.9688, 0.6094, 0.9375, 0.6094, 0.9375, 0.5, 0.9375, 0.5, 0.9375, 0.6094, 0.9062, 0.6094, 0.9062, 0.5, 0.9062, 0.5, 0.9062, 0.6094, 0.875, 0.6094, 0.875, 0.5, 0.875, 0.5, 0.875, 0.6094, 0.8438, 0.6094, 0.8438, 0.5, 0.8438, 0.5, 0.8438, 0.6094, 0.8125, 0.6094, 0.8125, 0.5, 0.8125, 0.5, 0.8125, 0.6094, 0.7812, 0.6094, 0.7812, 0.5, 0.7812, 0.5, 0.7812, 0.6094, 0.75, 0.6094, 0.75, 0.5, 0.75, 0.5, 0.75, 0.6094, 0.7188, 0.6094, 0.7188, 0.5, 0.7188, 0.5, 0.7188, 0.6094, 0.6875, 0.6094, 0.6875, 0.5, 0.6875, 0.5, 0.6875, 0.6094, 0.6562, 0.6094, 0.6562, 0.5, 0.6562, 0.5, 0.6562, 0.6094, 0.625, 0.6094, 0.625, 0.5, 0.625, 0.5, 0.625, 0.6094, 0.5938, 0.6094, 0.5938, 0.5, 0.5938, 0.5, 0.5938, 0.6094, 0.5625, 0.6094, 0.5625, 0.5, 0.5625, 0.5, 0.5625, 0.6094, 0.5312, 0.6094, 0.5312, 0.5, 0.5312, 0.5, 0.5312, 0.6094, 0.5, 0.6094, 0.5, 0.5, 0.5, 0.5, 0.5, 0.6094, 0.4688, 0.6094, 0.4688, 0.5, 0.4688, 0.5, 0.4688, 0.6094, 0.4375, 0.6094, 0.4375, 0.5, 0.4375, 0.5, 0.4375, 0.6094, 0.4062, 0.6094, 0.4062, 0.5, 0.4062, 0.5, 0.4062, 0.6094, 0.375, 0.6094, 0.375, 0.5, 0.375, 0.5, 0.375, 0.6094, 0.3438, 0.6094, 0.3438, 0.5, 0.3438, 0.5, 0.3438, 0.6094, 0.3125, 0.6094, 0.3125, 0.5, 0.3125, 0.5, 0.3125, 0.6094, 0.2812, 0.6094, 0.2812, 0.5, 0.2812, 0.5, 0.2812, 0.6094, 0.25, 0.6094, 0.25, 0.5, 0.25, 0.5, 0.25, 0.6094, 0.2188, 0.6094, 0.2188, 0.5, 0.2188, 0.5, 0.2188, 0.6094, 0.1875, 0.6094, 0.1875, 0.5, 0.1875, 0.5, 0.1875, 0.6094, 0.1562, 0.6094, 0.1562, 0.5, 0.1562, 0.5, 0.1562, 0.6094, 0.125, 0.6094, 0.125, 0.5, 0.125, 0.5, 0.125, 0.6094, 0.09375, 0.6094, 0.09375, 0.5, 0.09375, 0.5, 0.09375, 0.6094, 0.0625, 0.6094, 0.0625, 0.5, 0.0625, 0.5, 0.0625, 0.6094, 0.03125, 0.6094, 0.03125, 0.5, 0.03125, 0.5, 0.03125, 0.6094, 0.0, 0.6094, 0.0, 0.5, 0.7719, 0.3602, 0.75, 0.3624, 0.75, 0.49, 0.7968, 0.4854, 0.793, 0.3538, 0.7719, 0.3602, 0.7968, 0.4854, 0.8418, 0.4717, 0.8124, 0.3434, 0.793, 0.3538, 0.8418, 0.4717, 0.8833, 0.4496, 0.8295, 0.3295, 0.8124, 0.3434, 0.8833, 0.4496, 0.9197, 0.4197, 0.8434, 0.3124, 0.8295, 0.3295, 0.9197, 0.4197, 0.9496, 0.3833, 0.8538, 0.293, 0.8434, 0.3124, 0.9496, 0.3833, 0.9717, 0.3418, 0.8602, 0.2719, 0.8538, 0.293, 0.9717, 0.3418, 0.9854, 0.2968, 0.8624, 0.25, 0.8602, 0.2719, 0.9854, 0.2968, 0.99, 0.25, 0.8602, 0.2281, 0.8624, 0.25, 0.99, 0.25, 0.9854, 0.2032, 0.8538, 0.207, 0.8602, 0.2281, 0.9854, 0.2032, 0.9717, 0.1582, 0.8434, 0.1876, 0.8538, 0.207, 0.9717, 0.1582, 0.9496, 0.1167, 0.8295, 0.1705, 0.8434, 0.1876, 0.9496, 0.1167, 0.9197, 0.08029, 0.8124, 0.1566, 0.8295, 0.1705, 0.9197, 0.08029, 0.8833, 0.05045, 0.793, 0.1462, 0.8124, 0.1566, 0.8833, 0.05045, 0.8418, 0.02827, 0.7719, 0.1398, 0.793, 0.1462, 0.8418, 0.02827, 0.7968, 0.01461, 0.75, 0.1376, 0.7719, 0.1398, 0.7968, 0.01461, 0.75, 0.01, 0.7281, 0.1398, 0.75, 0.1376, 0.75, 0.01, 0.7032, 0.01461, 0.707, 0.1462, 0.7281, 0.1398, 0.7032, 0.01461, 0.6582, 0.02827, 0.6876, 0.1566, 0.707, 0.1462, 0.6582, 0.02827, 0.6167, 0.05045, 0.6705, 0.1705, 0.6876, 0.1566, 0.6167, 0.05045, 0.5803, 0.08029, 0.6566, 0.1876, 0.6705, 0.1705, 0.5803, 0.08029, 0.5504, 0.1167, 0.6462, 0.207, 0.6566, 0.1876, 0.5504, 0.1167, 0.5283, 0.1582, 0.6398, 0.2281, 0.6462, 0.207, 0.5283, 0.1582, 0.5146, 0.2032, 0.6376, 0.25, 0.6398, 0.2281, 0.5146, 0.2032, 0.51, 0.25, 0.6398, 0.2719, 0.6376, 0.25, 0.51, 0.25, 0.5146, 0.2968, 0.6462, 0.293, 0.6398, 0.2719, 0.5146, 0.2968, 0.5283, 0.3418, 0.6566, 0.3124, 0.6462, 0.293, 0.5283, 0.3418, 0.5504, 0.3833, 0.6705, 0.3295, 0.6566, 0.3124, 0.5504, 0.3833, 0.5803, 0.4197, 0.6876, 0.3434, 0.6705, 0.3295, 0.5803, 0.4197, 0.6167, 0.4496, 0.707, 0.3538, 0.6876, 0.3434, 0.6167, 0.4496, 0.6582, 0.4717, 0.7281, 0.3602, 0.707, 0.3538, 0.6582, 0.4717, 0.7032, 0.4854, 0.75, 0.3624, 0.7281, 0.3602, 0.7032, 0.4854, 0.75, 0.49, 0.75, 0.3624, 0.7719, 0.3602, 0.793, 0.3538, 0.8124, 0.3434, 0.8295, 0.3295, 0.8434, 0.3124, 0.8538, 0.293, 0.8602, 0.2719, 0.8624, 0.25, 0.8602, 0.2281, 0.8538, 0.207, 0.8434, 0.1876, 0.8295, 0.1705, 0.8124, 0.1566, 0.793, 0.1462, 0.7719, 0.1398, 0.75, 0.1376, 0.7281, 0.1398, 0.707, 0.1462, 0.6876, 0.1566, 0.6705, 0.1705, 0.6566, 0.1876, 0.6462, 0.207, 0.6398, 0.2281, 0.6376, 0.25, 0.6398, 0.2719, 0.6462, 0.293, 0.6566, 0.3124, 0.6705, 0.3295, 0.6876, 0.3434, 0.707, 0.3538, 0.7281, 0.3602, 0.6376, 0.25, 0.6398, 0.2719, 0.6398, 0.2719, 0.6376, 0.25, 0.8434, 0.1876, 0.8295, 0.1705, 0.8295, 0.1705, 0.8434, 0.1876, 0.6398, 0.2719, 0.6462, 0.293, 0.6462, 0.293, 0.6398, 0.2719, 0.8295, 0.1705, 0.8124, 0.1566, 0.8124, 0.1566, 0.8295, 0.1705, 0.6462, 0.293, 0.6566, 0.3124, 0.6566, 0.3124, 0.6462, 0.293, 0.8124, 0.1566, 0.793, 0.1462, 0.793, 0.1462, 0.8124, 0.1566, 0.75, 0.3624, 0.7719, 0.3602, 0.7719, 0.3602, 0.75, 0.3624, 0.6566, 0.3124, 0.6705, 0.3295, 0.6705, 0.3295, 0.6566, 0.3124, 0.793, 0.1462, 0.7719, 0.1398, 0.7719, 0.1398, 0.793, 0.1462, 0.7719, 0.3602, 0.793, 0.3538, 0.793, 0.3538, 0.7719, 0.3602, 0.6705, 0.3295, 0.6876, 0.3434, 0.6876, 0.3434, 0.6705, 0.3295, 0.7719, 0.1398, 0.75, 0.1376, 0.75, 0.1376, 0.7719, 0.1398, 0.793, 0.3538, 0.8124, 0.3434, 0.8124, 0.3434, 0.793, 0.3538, 0.6876, 0.3434, 0.707, 0.3538, 0.707, 0.3538, 0.6876, 0.3434, 0.75, 0.1376, 0.7281, 0.1398, 0.7281, 0.1398, 0.75, 0.1376, 0.8124, 0.3434, 0.8295, 0.3295, 0.8295, 0.3295, 0.8124, 0.3434, 0.707, 0.3538, 0.7281, 0.3602, 0.7281, 0.3602, 0.707, 0.3538, 0.7281, 0.1398, 0.707, 0.1462, 0.707, 0.1462, 0.7281, 0.1398, 0.8295, 0.3295, 0.8434, 0.3124, 0.8434, 0.3124, 0.8295, 0.3295, 0.7281, 0.3602, 0.75, 0.3624, 0.75, 0.3624, 0.7281, 0.3602, 0.707, 0.1462, 0.6876, 0.1566, 0.6876, 0.1566, 0.707, 0.1462, 0.8434, 0.3124, 0.8538, 0.293, 0.8538, 0.293, 0.8434, 0.3124, 0.6876, 0.1566, 0.6705, 0.1705, 0.6705, 0.1705, 0.6876, 0.1566, 0.8538, 0.293, 0.8602, 0.2719, 0.8602, 0.2719, 0.8538, 0.293, 0.6705, 0.1705, 0.6566, 0.1876, 0.6566, 0.1876, 0.6705, 0.1705, 0.8602, 0.2719, 0.8624, 0.25, 0.8624, 0.25, 0.8602, 0.2719, 0.6566, 0.1876, 0.6462, 0.207, 0.6462, 0.207, 0.6566, 0.1876, 0.8624, 0.25, 0.8602, 0.2281, 0.8602, 0.2281, 0.8624, 0.25, 0.6462, 0.207, 0.6398, 0.2281, 0.6398, 0.2281, 0.6462, 0.207, 0.8602, 0.2281, 0.8538, 0.207, 0.8538, 0.207, 0.8602, 0.2281, 0.6398, 0.2281, 0.6376, 0.25, 0.6376, 0.25, 0.6398, 0.2281, 0.9688, 0.6094, 0.9687, 0.9293, 0.9375, 0.9293, 0.9375, 0.6094, 0.9375, 0.6094, 0.9375, 0.9293, 0.9062, 0.9293, 0.9062, 0.6094, 0.9062, 0.6094, 0.9062, 0.9293, 0.875, 0.9293, 0.875, 0.6094, 0.875, 0.6094, 0.875, 0.9293, 0.8438, 0.9293, 0.8438, 0.6094, 0.8438, 0.6094, 0.8438, 0.9293, 0.8125, 0.9293, 0.8125, 0.6094, 0.8125, 0.6094, 0.8125, 0.9293, 0.7812, 0.9293, 0.7812, 0.6094, 0.7812, 0.6094, 0.7812, 0.9293, 0.75, 0.9293, 0.75, 0.6094, 0.75, 0.6094, 0.75, 0.9293, 0.7188, 0.9293, 0.7188, 0.6094, 0.7188, 0.6094, 0.7188, 0.9293, 0.6875, 0.9293, 0.6875, 0.6094, 0.6875, 0.6094, 0.6875, 0.9293, 0.6562, 0.9293, 0.6562, 0.6094, 0.6562, 0.6094, 0.6562, 0.9293, 0.625, 0.9293, 0.625, 0.6094, 0.625, 0.6094, 0.625, 0.9293, 0.5938, 0.9293, 0.5938, 0.6094, 0.5938, 0.6094, 0.5938, 0.9293, 0.5625, 0.9293, 0.5625, 0.6094, 0.5625, 0.6094, 0.5625, 0.9293, 0.5312, 0.9293, 0.5312, 0.6094, 0.5312, 0.6094, 0.5312, 0.9293, 0.5, 0.9293, 0.5, 0.6094, 0.5, 0.6094, 0.5, 0.9293, 0.4688, 0.9293, 0.4688, 0.6094, 0.4688, 0.6094, 0.4688, 0.9293, 0.4375, 0.9293, 0.4375, 0.6094, 0.4375, 0.6094, 0.4375, 0.9293, 0.4062, 0.9293, 0.4062, 0.6094, 0.4062, 0.6094, 0.4062, 0.9293, 0.375, 0.9293, 0.375, 0.6094, 0.375, 0.6094, 0.375, 0.9293, 0.3438, 0.9293, 0.3438, 0.6094, 0.3438, 0.6094, 0.3438, 0.9293, 0.3125, 0.9293, 0.3125, 0.6094, 0.3125, 0.6094, 0.3125, 0.9293, 0.2812, 0.9293, 0.2812, 0.6094, 0.2812, 0.6094, 0.2812, 0.9293, 0.25, 0.9293, 0.25, 0.6094, 0.25, 0.6094, 0.25, 0.9293, 0.2188, 0.9293, 0.2188, 0.6094, 0.2188, 0.6094, 0.2188, 0.9293, 0.1875, 0.9293, 0.1875, 0.6094, 0.1875, 0.6094, 0.1875, 0.9293, 0.1562, 0.9293, 0.1562, 0.6094, 0.1562, 0.6094, 0.1562, 0.9293, 0.125, 0.9293, 0.125, 0.6094, 0.125, 0.6094, 0.125, 0.9293, 0.09375, 0.9293, 0.09375, 0.6094, 0.09375, 0.6094, 0.09375, 0.9293, 0.0625, 0.9293, 0.0625, 0.6094, 0.0625, 0.6094, 0.0625, 0.9293, 0.03125, 0.9293, 0.03125, 0.6094, 0.03125, 0.6094, 0.03125, 0.9293, 0.0, 0.9293, 0.0, 0.6094, 1.0, 0.6094, 1.0, 0.9293, 0.9687, 0.9293, 0.9688, 0.6094])
me_cylinder.materials.append(mat_main)
me_cylinder.materials.append(mat_stripe)
me_cylinder.use_remesh_fix_poles = True
me_cylinder.use_remesh_preserve_attributes = False
me_cylinder.use_mirror_vertex_groups = False
me_cylinder.update()
me_cylinder_001 = bpy.data.meshes.new('Cylinder.001')
me_cylinder_001.from_pydata([(0.0, 0.1, -0.005), (0.0, 0.1, 0.005), (0.01951, 0.09808, -0.005), (0.01951, 0.09808, 0.005), (0.03827, 0.09239, -0.005), (0.03827, 0.09239, 0.005), (0.05556, 0.08315, -0.005), (0.05556, 0.08315, 0.005), (0.07071, 0.07071, -0.005), (0.07071, 0.07071, 0.005), (0.08315, 0.05556, -0.005), (0.08315, 0.05556, 0.005), (0.09239, 0.03827, -0.005), (0.09239, 0.03827, 0.005), (0.09808, 0.01951, -0.005), (0.09808, 0.01951, 0.005), (0.1, 7.55e-09, -0.005), (0.1, 7.55e-09, 0.005), (0.09808, -0.01951, -0.005), (0.09808, -0.01951, 0.005), (0.09239, -0.03827, -0.005), (0.09239, -0.03827, 0.005), (0.08315, -0.05556, -0.005), (0.08315, -0.05556, 0.005), (0.07071, -0.07071, -0.005), (0.07071, -0.07071, 0.005), (0.05556, -0.08315, -0.005), (0.05556, -0.08315, 0.005), (0.03827, -0.09239, -0.005), (0.03827, -0.09239, 0.005), (0.01951, -0.09808, -0.005), (0.01951, -0.09808, 0.005), (-3.258e-08, -0.1, -0.005), (-3.258e-08, -0.1, 0.005), (-0.01951, -0.09808, -0.005), (-0.01951, -0.09808, 0.005), (-0.03827, -0.09239, -0.005), (-0.03827, -0.09239, 0.005), (-0.05556, -0.08315, -0.005), (-0.05556, -0.08315, 0.005), (-0.07071, -0.07071, -0.005), (-0.07071, -0.07071, 0.005), (-0.08315, -0.05556, -0.005), (-0.08315, -0.05556, 0.005), (-0.09239, -0.03827, -0.005), (-0.09239, -0.03827, 0.005), (-0.09808, -0.01951, -0.005), (-0.09808, -0.01951, 0.005), (-0.1, 9.656e-08, -0.005), (-0.1, 9.656e-08, 0.005), (-0.09808, 0.01951, -0.005), (-0.09808, 0.01951, 0.005), (-0.09239, 0.03827, -0.005), (-0.09239, 0.03827, 0.005), (-0.08315, 0.05556, -0.005), (-0.08315, 0.05556, 0.005), (-0.07071, 0.07071, -0.005), (-0.07071, 0.07071, 0.005), (-0.05556, 0.08315, -0.005), (-0.05556, 0.08315, 0.005), (-0.03827, 0.09239, -0.005), (-0.03827, 0.09239, 0.005), (-0.01951, 0.09808, -0.005), (-0.01951, 0.09808, 0.005)], [], [(0, 1, 3, 2), (2, 3, 5, 4), (4, 5, 7, 6), (6, 7, 9, 8), (8, 9, 11, 10), (10, 11, 13, 12), (12, 13, 15, 14), (14, 15, 17, 16), (16, 17, 19, 18), (18, 19, 21, 20), (20, 21, 23, 22), (22, 23, 25, 24), (24, 25, 27, 26), (26, 27, 29, 28), (28, 29, 31, 30), (30, 31, 33, 32), (32, 33, 35, 34), (34, 35, 37, 36), (36, 37, 39, 38), (38, 39, 41, 40), (40, 41, 43, 42), (42, 43, 45, 44), (44, 45, 47, 46), (46, 47, 49, 48), (48, 49, 51, 50), (50, 51, 53, 52), (52, 53, 55, 54), (54, 55, 57, 56), (56, 57, 59, 58), (58, 59, 61, 60), (3, 1, 63, 61, 59, 57, 55, 53, 51, 49, 47, 45, 43, 41, 39, 37, 35, 33, 31, 29, 27, 25, 23, 21, 19, 17, 15, 13, 11, 9, 7, 5), (60, 61, 63, 62), (62, 63, 1, 0), (0, 2, 4, 6, 8, 10, 12, 14, 16, 18, 20, 22, 24, 26, 28, 30, 32, 34, 36, 38, 40, 42, 44, 46, 48, 50, 52, 54, 56, 58, 60, 62)])
me_cylinder_001.polygons.foreach_set('use_smooth', [True] * 34)
_uv = me_cylinder_001.uv_layers.new(name='UVMap')
_uv.uv.foreach_set('vector', [1.0, 0.5, 1.0, 1.0, 0.9688, 1.0, 0.9688, 0.5, 0.9688, 0.5, 0.9688, 1.0, 0.9375, 1.0, 0.9375, 0.5, 0.9375, 0.5, 0.9375, 1.0, 0.9062, 1.0, 0.9062, 0.5, 0.9062, 0.5, 0.9062, 1.0, 0.875, 1.0, 0.875, 0.5, 0.875, 0.5, 0.875, 1.0, 0.8438, 1.0, 0.8438, 0.5, 0.8438, 0.5, 0.8438, 1.0, 0.8125, 1.0, 0.8125, 0.5, 0.8125, 0.5, 0.8125, 1.0, 0.7812, 1.0, 0.7812, 0.5, 0.7812, 0.5, 0.7812, 1.0, 0.75, 1.0, 0.75, 0.5, 0.75, 0.5, 0.75, 1.0, 0.7188, 1.0, 0.7188, 0.5, 0.7188, 0.5, 0.7188, 1.0, 0.6875, 1.0, 0.6875, 0.5, 0.6875, 0.5, 0.6875, 1.0, 0.6562, 1.0, 0.6562, 0.5, 0.6562, 0.5, 0.6562, 1.0, 0.625, 1.0, 0.625, 0.5, 0.625, 0.5, 0.625, 1.0, 0.5938, 1.0, 0.5938, 0.5, 0.5938, 0.5, 0.5938, 1.0, 0.5625, 1.0, 0.5625, 0.5, 0.5625, 0.5, 0.5625, 1.0, 0.5312, 1.0, 0.5312, 0.5, 0.5312, 0.5, 0.5312, 1.0, 0.5, 1.0, 0.5, 0.5, 0.5, 0.5, 0.5, 1.0, 0.4688, 1.0, 0.4688, 0.5, 0.4688, 0.5, 0.4688, 1.0, 0.4375, 1.0, 0.4375, 0.5, 0.4375, 0.5, 0.4375, 1.0, 0.4062, 1.0, 0.4062, 0.5, 0.4062, 0.5, 0.4062, 1.0, 0.375, 1.0, 0.375, 0.5, 0.375, 0.5, 0.375, 1.0, 0.3438, 1.0, 0.3438, 0.5, 0.3438, 0.5, 0.3438, 1.0, 0.3125, 1.0, 0.3125, 0.5, 0.3125, 0.5, 0.3125, 1.0, 0.2812, 1.0, 0.2812, 0.5, 0.2812, 0.5, 0.2812, 1.0, 0.25, 1.0, 0.25, 0.5, 0.25, 0.5, 0.25, 1.0, 0.2188, 1.0, 0.2188, 0.5, 0.2188, 0.5, 0.2188, 1.0, 0.1875, 1.0, 0.1875, 0.5, 0.1875, 0.5, 0.1875, 1.0, 0.1562, 1.0, 0.1562, 0.5, 0.1562, 0.5, 0.1562, 1.0, 0.125, 1.0, 0.125, 0.5, 0.125, 0.5, 0.125, 1.0, 0.09375, 1.0, 0.09375, 0.5, 0.09375, 0.5, 0.09375, 1.0, 0.0625, 1.0, 0.0625, 0.5, 0.2968, 0.4854, 0.25, 0.49, 0.2032, 0.4854, 0.1582, 0.4717, 0.1167, 0.4496, 0.08029, 0.4197, 0.05045, 0.3833, 0.02827, 0.3418, 0.01461, 0.2968, 0.01, 0.25, 0.01461, 0.2032, 0.02827, 0.1582, 0.05045, 0.1167, 0.08029, 0.08029, 0.1167, 0.05045, 0.1582, 0.02827, 0.2032, 0.01461, 0.25, 0.01, 0.2968, 0.01461, 0.3418, 0.02827, 0.3833, 0.05045, 0.4197, 0.08029, 0.4496, 0.1167, 0.4717, 0.1582, 0.4854, 0.2032, 0.49, 0.25, 0.4854, 0.2968, 0.4717, 0.3418, 0.4496, 0.3833, 0.4197, 0.4197, 0.3833, 0.4496, 0.3418, 0.4717, 0.0625, 0.5, 0.0625, 1.0, 0.03125, 1.0, 0.03125, 0.5, 0.03125, 0.5, 0.03125, 1.0, 0.0, 1.0, 0.0, 0.5, 0.75, 0.49, 0.7968, 0.4854, 0.8418, 0.4717, 0.8833, 0.4496, 0.9197, 0.4197, 0.9496, 0.3833, 0.9717, 0.3418, 0.9854, 0.2968, 0.99, 0.25, 0.9854, 0.2032, 0.9717, 0.1582, 0.9496, 0.1167, 0.9197, 0.08029, 0.8833, 0.05045, 0.8418, 0.02827, 0.7968, 0.01461, 0.75, 0.01, 0.7032, 0.01461, 0.6582, 0.02827, 0.6167, 0.05045, 0.5803, 0.08029, 0.5504, 0.1167, 0.5283, 0.1582, 0.5146, 0.2032, 0.51, 0.25, 0.5146, 0.2968, 0.5283, 0.3418, 0.5504, 0.3833, 0.5803, 0.4197, 0.6167, 0.4496, 0.6582, 0.4717, 0.7032, 0.4854])
me_cylinder_001.materials.append(mat_gray)
me_cylinder_001.use_remesh_fix_poles = True
me_cylinder_001.use_remesh_preserve_attributes = False
me_cylinder_001.use_mirror_vertex_groups = False
me_cylinder_001.update()
me_cube_001 = bpy.data.meshes.new('Cube.001')
me_cube_001.from_pydata([(-0.05, -0.01, -0.12), (-0.05, -0.01, 0.12), (-0.05, 0.01, -0.12), (-0.05, 0.01, 0.12), (0.05, -0.01, -0.072), (0.05, -0.01, 0.072), (0.05, 0.01, -0.072), (0.05, 0.01, 0.072), (0.0, 0.01, -0.12), (0.0, 0.01, 0.12), (0.0, -0.01, -0.12), (0.0, -0.01, 0.12)], [], [(0, 1, 3, 2), (8, 9, 7, 6), (6, 7, 5, 4), (10, 11, 1, 0), (8, 6, 4, 10), (9, 3, 1, 11), (7, 9, 11, 5), (2, 8, 10, 0), (4, 5, 11, 10), (2, 3, 9, 8)])
_uv = me_cube_001.uv_layers.new(name='UVMap')
_uv.uv.foreach_set('vector', [0.375, 0.0, 0.625, 0.0, 0.625, 0.25, 0.375, 0.25, 0.375, 0.375, 0.625, 0.375, 0.625, 0.5, 0.375, 0.5, 0.375, 0.5, 0.625, 0.5, 0.625, 0.75, 0.375, 0.75, 0.375, 0.875, 0.625, 0.875, 0.625, 1.0, 0.375, 1.0, 0.25, 0.5, 0.375, 0.5, 0.375, 0.75, 0.25, 0.75, 0.75, 0.5, 0.875, 0.5, 0.875, 0.75, 0.75, 0.75, 0.625, 0.5, 0.75, 0.5, 0.75, 0.75, 0.625, 0.75, 0.125, 0.5, 0.25, 0.5, 0.25, 0.75, 0.125, 0.75, 0.375, 0.75, 0.625, 0.75, 0.625, 0.875, 0.375, 0.875, 0.375, 0.25, 0.625, 0.25, 0.625, 0.375, 0.375, 0.375])
me_cube_001.materials.append(mat_main)
me_cube_001.use_remesh_fix_poles = True
me_cube_001.use_remesh_preserve_attributes = False
me_cube_001.use_mirror_vertex_groups = False
me_cube_001.update()

# ---- objects
ob_light = bpy.data.objects.new('Light', light_light)
ob_camera = bpy.data.objects.new('Camera', cam_camera)
ob_cylinder = bpy.data.objects.new('Cylinder', me_cylinder)
ob_cylinder_001 = bpy.data.objects.new('Cylinder.001', me_cylinder_001)
ob_cube = bpy.data.objects.new('Cube', me_cube_001)
ob_cube_001 = bpy.data.objects.new('Cube.001', me_cube_001)
ob_lighting = bpy.data.objects.new('Lighting', None)

# ---- transforms, parenting, visibility, modifiers, constraints
ob_light.location = (4.076, 1.005, 5.904)
ob_light.rotation_euler = (0.6503, 0.05522, 1.866)
ob_light.lock_rotations_4d = False
ob_light.empty_display_type = 'ARROWS'
ob_light.color = (0.0, 0.0, 0.0, 0.0)
ob_light.lineart.crease_threshold = 0.0
ob_camera.location = (0.0, 0.0, 2.0)
ob_camera.lock_rotations_4d = False
ob_camera.empty_display_type = 'ARROWS'
ob_camera.color = (0.0, 0.0, 0.0, 0.0)
ob_camera.display_type = 'WIRE'
ob_camera.lineart.crease_threshold = 0.0
ob_cylinder.location = (0.0, 0.0, 0.0)
ob_cylinder.rotation_euler = (0.0, 1.571, 0.0)
ob_cylinder.lineart.crease_threshold = 0.0
_m = ob_cylinder.modifiers.new('Bevel', 'BEVEL')
_m.segments = 2
_m.limit_method = 'WEIGHT'
_m = ob_cylinder.modifiers.new('Auto Smooth', 'NODES')
_m.node_group = ng_auto_smooth
_gi = [s.identifier for s in ng_auto_smooth.interface.items_tree if s.item_type == 'SOCKET' and s.in_out == 'INPUT']
_m[_gi[1]] = 0.5969  # Angle
ob_cylinder_001.location = (-0.735, 3.842e-08, 3.443e-08)
ob_cylinder_001.rotation_euler = (0.0, 1.571, 0.0)
ob_cylinder_001.lineart.crease_threshold = 0.0
_m = ob_cylinder_001.modifiers.new('Auto Smooth', 'NODES')
_m.node_group = ng_auto_smooth
_gi = [s.identifier for s in ng_auto_smooth.interface.items_tree if s.item_type == 'SOCKET' and s.in_out == 'INPUT']
_m[_gi[1]] = 0.5236  # Angle
ob_cube.location = (-0.66, 3.842e-08, 3.443e-08)
ob_cube.lineart.crease_threshold = 0.0
ob_cube_001.location = (-0.66, 3.842e-08, 3.443e-08)
ob_cube_001.rotation_euler = (1.571, -0.0, 0.0)
ob_cube_001.lineart.crease_threshold = 0.0
ob_lighting.location = (0.0, 0.0, 0.0)

# ---- collection membership
col_collection.objects.link(ob_light)
col_collection.objects.link(ob_camera)
col_collection.objects.link(ob_cylinder)
col_collection.objects.link(ob_cylinder_001)
col_collection.objects.link(ob_cube)
col_collection.objects.link(ob_cube_001)
col_collection.objects.link(ob_lighting)

# ---- scene / render settings (as saved in the file)
scene.camera = ob_camera
scene.frame_start = 1; scene.frame_end = 250; scene.frame_set(1)
scene.render.engine = 'CYCLES'
scene.render.resolution_x = 128
scene.render.resolution_y = 24
scene.render.film_transparent = True
scene.cycles.samples = 128
scene.cycles.sampling_pattern = 'TABULATED_SOBOL'
scene.cycles.use_adaptive_sampling = False
scene.cycles.use_light_tree = False
scene.view_settings.view_transform = 'Filmic'
bpy.context.view_layer.update()
